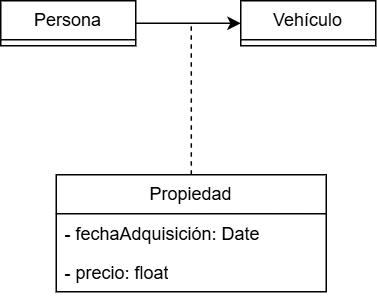

The diagram above was exported from draw.io. Its source (the exported page's mxGraphModel, read from the mxfile embedded in the PNG):
<mxGraphModel dx="453" dy="602" grid="1" gridSize="10" guides="1" tooltips="1" connect="1" arrows="1" fold="1" page="1" pageScale="1" pageWidth="827" pageHeight="1169" math="0" shadow="0">
  <root>
    <mxCell id="0" />
    <mxCell id="1" parent="0" />
    <mxCell id="FpKP52Q01w6oj47C4efv-9" style="edgeStyle=orthogonalEdgeStyle;rounded=0;orthogonalLoop=1;jettySize=auto;html=1;entryX=0;entryY=0.5;entryDx=0;entryDy=0;" edge="1" parent="1" source="FpKP52Q01w6oj47C4efv-4" target="FpKP52Q01w6oj47C4efv-8">
      <mxGeometry relative="1" as="geometry" />
    </mxCell>
    <mxCell id="FpKP52Q01w6oj47C4efv-4" value="Persona" style="swimlane;fontStyle=0;childLayout=stackLayout;horizontal=1;startSize=26;fillColor=none;horizontalStack=0;resizeParent=1;resizeParentMax=0;resizeLast=0;collapsible=1;marginBottom=0;whiteSpace=wrap;html=1;" vertex="1" collapsed="1" parent="1">
      <mxGeometry x="243" y="484" width="90" height="30" as="geometry">
        <mxRectangle x="240" y="480" width="90" height="52" as="alternateBounds" />
      </mxGeometry>
    </mxCell>
    <mxCell id="FpKP52Q01w6oj47C4efv-8" value="Vehículo" style="swimlane;fontStyle=0;childLayout=stackLayout;horizontal=1;startSize=26;fillColor=none;horizontalStack=0;resizeParent=1;resizeParentMax=0;resizeLast=0;collapsible=1;marginBottom=0;whiteSpace=wrap;html=1;" vertex="1" collapsed="1" parent="1">
      <mxGeometry x="403" y="484" width="90" height="30" as="geometry">
        <mxRectangle x="440" y="480" width="90" height="52" as="alternateBounds" />
      </mxGeometry>
    </mxCell>
    <mxCell id="FpKP52Q01w6oj47C4efv-15" style="edgeStyle=orthogonalEdgeStyle;rounded=0;orthogonalLoop=1;jettySize=auto;html=1;dashed=1;endArrow=none;endFill=0;" edge="1" parent="1" source="FpKP52Q01w6oj47C4efv-11">
      <mxGeometry relative="1" as="geometry">
        <mxPoint x="370" y="500" as="targetPoint" />
      </mxGeometry>
    </mxCell>
    <mxCell id="FpKP52Q01w6oj47C4efv-11" value="Propiedad" style="swimlane;fontStyle=0;childLayout=stackLayout;horizontal=1;startSize=26;fillColor=none;horizontalStack=0;resizeParent=1;resizeParentMax=0;resizeLast=0;collapsible=1;marginBottom=0;whiteSpace=wrap;html=1;" vertex="1" parent="1">
      <mxGeometry x="280" y="600" width="180" height="78" as="geometry" />
    </mxCell>
    <mxCell id="FpKP52Q01w6oj47C4efv-12" value="- fechaAdquisición: Date" style="text;strokeColor=none;fillColor=none;align=left;verticalAlign=top;spacingLeft=4;spacingRight=4;overflow=hidden;rotatable=0;points=[[0,0.5],[1,0.5]];portConstraint=eastwest;whiteSpace=wrap;html=1;" vertex="1" parent="FpKP52Q01w6oj47C4efv-11">
      <mxGeometry y="26" width="180" height="26" as="geometry" />
    </mxCell>
    <mxCell id="FpKP52Q01w6oj47C4efv-14" value="- precio: float" style="text;strokeColor=none;fillColor=none;align=left;verticalAlign=top;spacingLeft=4;spacingRight=4;overflow=hidden;rotatable=0;points=[[0,0.5],[1,0.5]];portConstraint=eastwest;whiteSpace=wrap;html=1;" vertex="1" parent="FpKP52Q01w6oj47C4efv-11">
      <mxGeometry y="52" width="180" height="26" as="geometry" />
    </mxCell>
  </root>
</mxGraphModel>